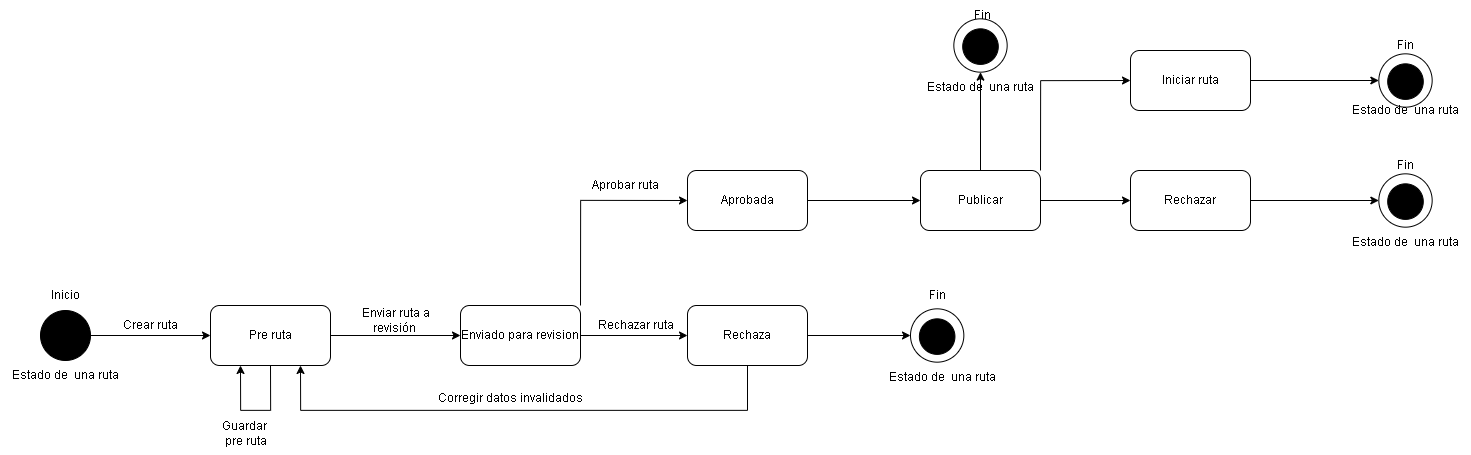

The diagram above was exported from draw.io. Its source (the exported page's mxGraphModel, read from the mxfile embedded in the PNG):
<mxGraphModel dx="2151" dy="1297" grid="1" gridSize="10" guides="1" tooltips="1" connect="1" arrows="1" fold="1" page="1" pageScale="1" pageWidth="827" pageHeight="1169" math="0" shadow="0">
  <root>
    <mxCell id="0" />
    <mxCell id="1" parent="0" />
    <mxCell id="ieBQ_uGBQjLz5VfownK6-1" style="edgeStyle=orthogonalEdgeStyle;rounded=0;orthogonalLoop=1;jettySize=auto;html=1;entryX=0;entryY=0.5;entryDx=0;entryDy=0;" edge="1" parent="1" source="PeSxuoody4ZfenSSylMy-1" target="HP1jiTUr2c0QRJSQb4F--1">
      <mxGeometry relative="1" as="geometry" />
    </mxCell>
    <mxCell id="PeSxuoody4ZfenSSylMy-1" value="" style="ellipse;whiteSpace=wrap;html=1;aspect=fixed;fillColor=#000000;" vertex="1" parent="1">
      <mxGeometry x="60" y="330" width="50" height="50" as="geometry" />
    </mxCell>
    <mxCell id="N22YRY3ptWLPukNsN2oW-1" value="" style="group" vertex="1" connectable="0" parent="1">
      <mxGeometry x="930" y="328.33000000000004" width="53.33333333333326" height="53.33333333333334" as="geometry" />
    </mxCell>
    <mxCell id="N22YRY3ptWLPukNsN2oW-2" value="" style="ellipse;whiteSpace=wrap;html=1;aspect=fixed;" vertex="1" parent="N22YRY3ptWLPukNsN2oW-1">
      <mxGeometry width="53.333333333333336" height="53.333333333333336" as="geometry" />
    </mxCell>
    <mxCell id="N22YRY3ptWLPukNsN2oW-3" value="" style="ellipse;whiteSpace=wrap;html=1;aspect=fixed;fillColor=#000000;" vertex="1" parent="N22YRY3ptWLPukNsN2oW-1">
      <mxGeometry x="8.885000000000218" y="9.997777777777742" width="35.55555555555556" height="35.55555555555556" as="geometry" />
    </mxCell>
    <mxCell id="QP17SAdSxdEFli5AOBqA-1" value="Inicio" style="text;html=1;align=center;verticalAlign=middle;resizable=0;points=[];autosize=1;strokeColor=none;fillColor=none;" vertex="1" parent="1">
      <mxGeometry x="60" y="300" width="50" height="30" as="geometry" />
    </mxCell>
    <mxCell id="QP17SAdSxdEFli5AOBqA-2" value="Estado de&amp;nbsp; una ruta" style="text;html=1;align=center;verticalAlign=middle;resizable=0;points=[];autosize=1;strokeColor=none;fillColor=none;" vertex="1" parent="1">
      <mxGeometry x="20" y="380" width="130" height="30" as="geometry" />
    </mxCell>
    <mxCell id="ieBQ_uGBQjLz5VfownK6-4" style="edgeStyle=orthogonalEdgeStyle;rounded=0;orthogonalLoop=1;jettySize=auto;html=1;entryX=0;entryY=0.5;entryDx=0;entryDy=0;" edge="1" parent="1" source="HP1jiTUr2c0QRJSQb4F--1" target="ieBQ_uGBQjLz5VfownK6-3">
      <mxGeometry relative="1" as="geometry" />
    </mxCell>
    <mxCell id="HP1jiTUr2c0QRJSQb4F--1" value="Pre ruta" style="rounded=1;whiteSpace=wrap;html=1;" vertex="1" parent="1">
      <mxGeometry x="230" y="325" width="120" height="60" as="geometry" />
    </mxCell>
    <mxCell id="ieBQ_uGBQjLz5VfownK6-2" value="Crear ruta" style="text;html=1;align=center;verticalAlign=middle;resizable=0;points=[];autosize=1;strokeColor=none;fillColor=none;" vertex="1" parent="1">
      <mxGeometry x="130" y="330" width="80" height="30" as="geometry" />
    </mxCell>
    <mxCell id="ieBQ_uGBQjLz5VfownK6-8" style="edgeStyle=orthogonalEdgeStyle;rounded=0;orthogonalLoop=1;jettySize=auto;html=1;entryX=0;entryY=0.5;entryDx=0;entryDy=0;" edge="1" parent="1" source="ieBQ_uGBQjLz5VfownK6-3" target="ieBQ_uGBQjLz5VfownK6-7">
      <mxGeometry relative="1" as="geometry" />
    </mxCell>
    <mxCell id="ieBQ_uGBQjLz5VfownK6-10" style="edgeStyle=orthogonalEdgeStyle;rounded=0;orthogonalLoop=1;jettySize=auto;html=1;exitX=1;exitY=0;exitDx=0;exitDy=0;entryX=0;entryY=0.5;entryDx=0;entryDy=0;" edge="1" parent="1" source="ieBQ_uGBQjLz5VfownK6-3" target="ieBQ_uGBQjLz5VfownK6-6">
      <mxGeometry relative="1" as="geometry" />
    </mxCell>
    <mxCell id="ieBQ_uGBQjLz5VfownK6-3" value="Enviado para revision" style="rounded=1;whiteSpace=wrap;html=1;" vertex="1" parent="1">
      <mxGeometry x="480" y="325" width="120" height="60" as="geometry" />
    </mxCell>
    <mxCell id="ieBQ_uGBQjLz5VfownK6-5" value="Enviar ruta a &lt;br&gt;revisión&amp;nbsp;" style="text;html=1;align=center;verticalAlign=middle;resizable=0;points=[];autosize=1;strokeColor=none;fillColor=none;" vertex="1" parent="1">
      <mxGeometry x="370" y="320" width="90" height="40" as="geometry" />
    </mxCell>
    <mxCell id="ieBQ_uGBQjLz5VfownK6-13" style="edgeStyle=orthogonalEdgeStyle;rounded=0;orthogonalLoop=1;jettySize=auto;html=1;entryX=0;entryY=0.5;entryDx=0;entryDy=0;" edge="1" parent="1" source="ieBQ_uGBQjLz5VfownK6-6" target="ieBQ_uGBQjLz5VfownK6-12">
      <mxGeometry relative="1" as="geometry" />
    </mxCell>
    <mxCell id="ieBQ_uGBQjLz5VfownK6-6" value="Aprobada" style="rounded=1;whiteSpace=wrap;html=1;" vertex="1" parent="1">
      <mxGeometry x="707" y="190" width="120" height="60" as="geometry" />
    </mxCell>
    <mxCell id="ieBQ_uGBQjLz5VfownK6-18" style="edgeStyle=orthogonalEdgeStyle;rounded=0;orthogonalLoop=1;jettySize=auto;html=1;entryX=0;entryY=0.5;entryDx=0;entryDy=0;" edge="1" parent="1" source="ieBQ_uGBQjLz5VfownK6-7" target="N22YRY3ptWLPukNsN2oW-2">
      <mxGeometry relative="1" as="geometry" />
    </mxCell>
    <mxCell id="ieBQ_uGBQjLz5VfownK6-19" style="edgeStyle=orthogonalEdgeStyle;rounded=0;orthogonalLoop=1;jettySize=auto;html=1;entryX=0.75;entryY=1;entryDx=0;entryDy=0;" edge="1" parent="1" source="ieBQ_uGBQjLz5VfownK6-7" target="HP1jiTUr2c0QRJSQb4F--1">
      <mxGeometry relative="1" as="geometry">
        <Array as="points">
          <mxPoint x="767" y="430" />
          <mxPoint x="320" y="430" />
        </Array>
      </mxGeometry>
    </mxCell>
    <mxCell id="ieBQ_uGBQjLz5VfownK6-7" value="Rechaza" style="rounded=1;whiteSpace=wrap;html=1;" vertex="1" parent="1">
      <mxGeometry x="707" y="325" width="120" height="60" as="geometry" />
    </mxCell>
    <mxCell id="ieBQ_uGBQjLz5VfownK6-9" value="Rechazar ruta" style="text;html=1;align=center;verticalAlign=middle;resizable=0;points=[];autosize=1;strokeColor=none;fillColor=none;" vertex="1" parent="1">
      <mxGeometry x="605" y="330" width="100" height="30" as="geometry" />
    </mxCell>
    <mxCell id="ieBQ_uGBQjLz5VfownK6-11" value="Aprobar ruta" style="text;html=1;align=center;verticalAlign=middle;resizable=0;points=[];autosize=1;strokeColor=none;fillColor=none;" vertex="1" parent="1">
      <mxGeometry x="600" y="190" width="90" height="30" as="geometry" />
    </mxCell>
    <mxCell id="ieBQ_uGBQjLz5VfownK6-16" style="edgeStyle=orthogonalEdgeStyle;rounded=0;orthogonalLoop=1;jettySize=auto;html=1;exitX=1;exitY=0;exitDx=0;exitDy=0;entryX=0;entryY=0.5;entryDx=0;entryDy=0;" edge="1" parent="1" source="ieBQ_uGBQjLz5VfownK6-12" target="ieBQ_uGBQjLz5VfownK6-15">
      <mxGeometry relative="1" as="geometry" />
    </mxCell>
    <mxCell id="ieBQ_uGBQjLz5VfownK6-17" style="edgeStyle=orthogonalEdgeStyle;rounded=0;orthogonalLoop=1;jettySize=auto;html=1;entryX=0;entryY=0.5;entryDx=0;entryDy=0;" edge="1" parent="1" source="ieBQ_uGBQjLz5VfownK6-12" target="ieBQ_uGBQjLz5VfownK6-14">
      <mxGeometry relative="1" as="geometry" />
    </mxCell>
    <mxCell id="ieBQ_uGBQjLz5VfownK6-44" style="edgeStyle=orthogonalEdgeStyle;rounded=0;orthogonalLoop=1;jettySize=auto;html=1;entryX=0.5;entryY=1;entryDx=0;entryDy=0;" edge="1" parent="1" source="ieBQ_uGBQjLz5VfownK6-12" target="ieBQ_uGBQjLz5VfownK6-40">
      <mxGeometry relative="1" as="geometry">
        <mxPoint x="990.0000000000002" y="149.9999999999999" as="targetPoint" />
      </mxGeometry>
    </mxCell>
    <mxCell id="ieBQ_uGBQjLz5VfownK6-12" value="Publicar" style="rounded=1;whiteSpace=wrap;html=1;" vertex="1" parent="1">
      <mxGeometry x="940" y="190" width="120" height="60" as="geometry" />
    </mxCell>
    <mxCell id="ieBQ_uGBQjLz5VfownK6-36" style="edgeStyle=orthogonalEdgeStyle;rounded=0;orthogonalLoop=1;jettySize=auto;html=1;entryX=0;entryY=0.5;entryDx=0;entryDy=0;" edge="1" parent="1" source="ieBQ_uGBQjLz5VfownK6-14" target="ieBQ_uGBQjLz5VfownK6-31">
      <mxGeometry relative="1" as="geometry" />
    </mxCell>
    <mxCell id="ieBQ_uGBQjLz5VfownK6-14" value="Rechazar" style="rounded=1;whiteSpace=wrap;html=1;" vertex="1" parent="1">
      <mxGeometry x="1150" y="190" width="120" height="60" as="geometry" />
    </mxCell>
    <mxCell id="ieBQ_uGBQjLz5VfownK6-38" style="edgeStyle=orthogonalEdgeStyle;rounded=0;orthogonalLoop=1;jettySize=auto;html=1;entryX=0;entryY=0.5;entryDx=0;entryDy=0;" edge="1" parent="1" source="ieBQ_uGBQjLz5VfownK6-15" target="ieBQ_uGBQjLz5VfownK6-26">
      <mxGeometry relative="1" as="geometry" />
    </mxCell>
    <mxCell id="ieBQ_uGBQjLz5VfownK6-15" value="Iniciar ruta" style="rounded=1;whiteSpace=wrap;html=1;" vertex="1" parent="1">
      <mxGeometry x="1150" y="70" width="120" height="60" as="geometry" />
    </mxCell>
    <mxCell id="ieBQ_uGBQjLz5VfownK6-20" style="edgeStyle=orthogonalEdgeStyle;rounded=0;orthogonalLoop=1;jettySize=auto;html=1;exitX=0.5;exitY=1;exitDx=0;exitDy=0;entryX=0.25;entryY=1;entryDx=0;entryDy=0;" edge="1" parent="1" source="HP1jiTUr2c0QRJSQb4F--1" target="HP1jiTUr2c0QRJSQb4F--1">
      <mxGeometry relative="1" as="geometry">
        <Array as="points">
          <mxPoint x="290" y="430" />
          <mxPoint x="260" y="430" />
        </Array>
      </mxGeometry>
    </mxCell>
    <mxCell id="ieBQ_uGBQjLz5VfownK6-21" value="Guardar&amp;nbsp;&lt;br&gt;pre ruta" style="text;html=1;align=center;verticalAlign=middle;resizable=0;points=[];autosize=1;strokeColor=none;fillColor=none;" vertex="1" parent="1">
      <mxGeometry x="230" y="433" width="70" height="40" as="geometry" />
    </mxCell>
    <mxCell id="ieBQ_uGBQjLz5VfownK6-22" value="Corregir datos invalidados" style="text;html=1;align=center;verticalAlign=middle;resizable=0;points=[];autosize=1;strokeColor=none;fillColor=none;" vertex="1" parent="1">
      <mxGeometry x="445" y="403" width="170" height="30" as="geometry" />
    </mxCell>
    <mxCell id="ieBQ_uGBQjLz5VfownK6-23" value="Fin" style="text;html=1;align=center;verticalAlign=middle;resizable=0;points=[];autosize=1;strokeColor=none;fillColor=none;" vertex="1" parent="1">
      <mxGeometry x="936.67" y="300" width="40" height="30" as="geometry" />
    </mxCell>
    <mxCell id="ieBQ_uGBQjLz5VfownK6-24" value="Estado de&amp;nbsp; una ruta" style="text;html=1;align=center;verticalAlign=middle;resizable=0;points=[];autosize=1;strokeColor=none;fillColor=none;" vertex="1" parent="1">
      <mxGeometry x="896.66" y="381.65999999999997" width="130" height="30" as="geometry" />
    </mxCell>
    <mxCell id="ieBQ_uGBQjLz5VfownK6-25" value="" style="group" vertex="1" connectable="0" parent="1">
      <mxGeometry x="1398.33" y="73.33000000000004" width="53.33333333333326" height="53.33333333333334" as="geometry" />
    </mxCell>
    <mxCell id="ieBQ_uGBQjLz5VfownK6-26" value="" style="ellipse;whiteSpace=wrap;html=1;aspect=fixed;" vertex="1" parent="ieBQ_uGBQjLz5VfownK6-25">
      <mxGeometry width="53.333333333333336" height="53.333333333333336" as="geometry" />
    </mxCell>
    <mxCell id="ieBQ_uGBQjLz5VfownK6-27" value="" style="ellipse;whiteSpace=wrap;html=1;aspect=fixed;fillColor=#000000;" vertex="1" parent="ieBQ_uGBQjLz5VfownK6-25">
      <mxGeometry x="8.885000000000218" y="9.997777777777742" width="35.55555555555556" height="35.55555555555556" as="geometry" />
    </mxCell>
    <mxCell id="ieBQ_uGBQjLz5VfownK6-28" value="Fin" style="text;html=1;align=center;verticalAlign=middle;resizable=0;points=[];autosize=1;strokeColor=none;fillColor=none;" vertex="1" parent="1">
      <mxGeometry x="1405" y="50" width="40" height="30" as="geometry" />
    </mxCell>
    <mxCell id="ieBQ_uGBQjLz5VfownK6-29" value="Estado de&amp;nbsp; una ruta" style="text;html=1;align=center;verticalAlign=middle;resizable=0;points=[];autosize=1;strokeColor=none;fillColor=none;" vertex="1" parent="1">
      <mxGeometry x="1360" y="115" width="130" height="30" as="geometry" />
    </mxCell>
    <mxCell id="ieBQ_uGBQjLz5VfownK6-30" value="" style="group" vertex="1" connectable="0" parent="1">
      <mxGeometry x="1398.33" y="193.33000000000004" width="53.33333333333326" height="53.33333333333334" as="geometry" />
    </mxCell>
    <mxCell id="ieBQ_uGBQjLz5VfownK6-31" value="" style="ellipse;whiteSpace=wrap;html=1;aspect=fixed;" vertex="1" parent="ieBQ_uGBQjLz5VfownK6-30">
      <mxGeometry width="53.333333333333336" height="53.333333333333336" as="geometry" />
    </mxCell>
    <mxCell id="ieBQ_uGBQjLz5VfownK6-32" value="" style="ellipse;whiteSpace=wrap;html=1;aspect=fixed;fillColor=#000000;" vertex="1" parent="ieBQ_uGBQjLz5VfownK6-30">
      <mxGeometry x="8.885000000000218" y="9.997777777777742" width="35.55555555555556" height="35.55555555555556" as="geometry" />
    </mxCell>
    <mxCell id="ieBQ_uGBQjLz5VfownK6-33" value="Fin" style="text;html=1;align=center;verticalAlign=middle;resizable=0;points=[];autosize=1;strokeColor=none;fillColor=none;" vertex="1" parent="1">
      <mxGeometry x="1405" y="170" width="40" height="30" as="geometry" />
    </mxCell>
    <mxCell id="ieBQ_uGBQjLz5VfownK6-34" value="Estado de&amp;nbsp; una ruta" style="text;html=1;align=center;verticalAlign=middle;resizable=0;points=[];autosize=1;strokeColor=none;fillColor=none;" vertex="1" parent="1">
      <mxGeometry x="1360" y="246.66" width="130" height="30" as="geometry" />
    </mxCell>
    <mxCell id="ieBQ_uGBQjLz5VfownK6-39" value="" style="group" vertex="1" connectable="0" parent="1">
      <mxGeometry x="973.3299999999999" y="38.33000000000004" width="53.33333333333326" height="53.33333333333334" as="geometry" />
    </mxCell>
    <mxCell id="ieBQ_uGBQjLz5VfownK6-40" value="" style="ellipse;whiteSpace=wrap;html=1;aspect=fixed;" vertex="1" parent="ieBQ_uGBQjLz5VfownK6-39">
      <mxGeometry width="53.333333333333336" height="53.333333333333336" as="geometry" />
    </mxCell>
    <mxCell id="ieBQ_uGBQjLz5VfownK6-41" value="" style="ellipse;whiteSpace=wrap;html=1;aspect=fixed;fillColor=#000000;" vertex="1" parent="ieBQ_uGBQjLz5VfownK6-39">
      <mxGeometry x="8.885000000000218" y="9.997777777777742" width="35.55555555555556" height="35.55555555555556" as="geometry" />
    </mxCell>
    <mxCell id="ieBQ_uGBQjLz5VfownK6-42" value="Fin" style="text;html=1;align=center;verticalAlign=middle;resizable=0;points=[];autosize=1;strokeColor=none;fillColor=none;" vertex="1" parent="1">
      <mxGeometry x="981.67" y="20" width="40" height="30" as="geometry" />
    </mxCell>
    <mxCell id="ieBQ_uGBQjLz5VfownK6-43" value="Estado de&amp;nbsp; una ruta" style="text;html=1;align=center;verticalAlign=middle;resizable=0;points=[];autosize=1;strokeColor=none;fillColor=none;" vertex="1" parent="1">
      <mxGeometry x="935" y="91.66" width="130" height="30" as="geometry" />
    </mxCell>
  </root>
</mxGraphModel>